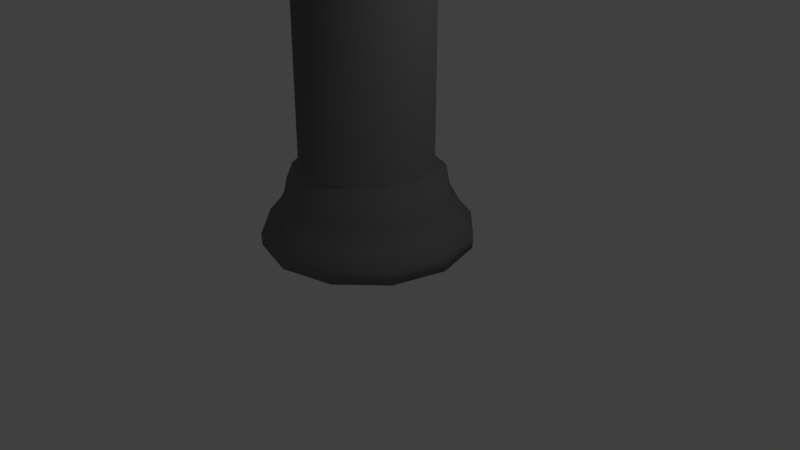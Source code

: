 # Source: PirateShipMast.blend  (saved by Blender 2.79.0; exported with 4.5.12 LTS)
import bpy
from mathutils import Matrix  # noqa: F401  (used for matrix-valued properties, if any)

bpy.ops.wm.read_factory_settings(use_empty=True)
scene = bpy.context.scene
scene.name = 'Scene'

# ---- collections
col_collection_1 = bpy.data.collections.new('Collection 1'); scene.collection.children.link(col_collection_1)

# ---- materials (node trees are filled in below, after node groups)
mat_material_001 = bpy.data.materials.new('Material.001')
mat_material_001.alpha_threshold = 0.0
mat_material_001.use_transparent_shadow = False
mat_material_001.diffuse_color = (0.17, 0.17, 0.17, 1.0)
mat_material_001.roughness = 0.5
mat_material_002 = bpy.data.materials.new('Material.002')
mat_material_002.alpha_threshold = 0.0
mat_material_002.use_transparent_shadow = False
mat_material_002.diffuse_color = (0.1878, 0.1878, 0.1878, 1.0)
mat_material_002.roughness = 0.5

# ---- material node trees

# ---- world
world_world = bpy.data.worlds.new('World'); scene.world = world_world
world_world.color = (0.05088, 0.05088, 0.05088)
world_world.use_sun_shadow = False
world_world.sun_shadow_jitter_overblur = 0.0
world_world.cycles.sampling_method = 'MANUAL'

# ---- cameras
cam_camera = bpy.data.cameras.new('Camera')
cam_camera.clip_end = 100.0
cam_camera.lens = 35.0
cam_camera.sensor_width = 32.0
cam_camera.sensor_height = 18.0
cam_camera.ortho_scale = 7.314
cam_camera.dof.focus_distance = 0.0
cam_camera.dof.aperture_fstop = 128.0

# ---- lights
light_lamp = bpy.data.lights.new('Lamp', 'POINT')
light_lamp.transmission_factor = 0.0
light_lamp.cutoff_distance = 30.0
light_lamp.energy = 100.0
light_lamp.shadow_buffer_clip_start = 1.001
light_lamp.shadow_soft_size = 0.1
light_lamp.shadow_maximum_resolution = 0.006
light_lamp.use_absolute_resolution = True

# ---- meshes
me_cylinder = bpy.data.meshes.new('Cylinder')
me_cylinder.from_pydata([(0.0, 1.0, -1.0), (0.04905, 0.7898, 18.47), (0.5, 0.866, -1.0), (0.4439, 0.6839, 18.47), (0.866, 0.5, -1.0), (0.733, 0.3949, 18.47), (1.0, -4.371e-08, -1.0), (0.8388, -6.376e-08, 18.47), (0.866, -0.5, -1.0), (0.733, -0.3949, 18.47), (0.5, -0.866, -1.0), (0.4439, -0.6839, 18.47), (1.51e-07, -1.0, -1.0), (0.04905, -0.7898, 18.47), (-0.5, -0.866, -1.0), (-0.3458, -0.6839, 18.47), (-0.866, -0.5, -1.0), (-0.6349, -0.3949, 18.47), (-1.0, -4.649e-07, -1.0), (-0.7407, -3.964e-07, 18.47), (-0.866, 0.5, -1.0), (-0.6349, 0.3949, 18.47), (-0.5, 0.866, -1.0), (-0.3458, 0.6839, 18.47), (1.337e-08, 1.344, -1.048), (0.6721, 1.164, -1.048), (0.6742, 1.168, -0.8881), (1.164, 0.6721, -1.048), (1.168, 0.6742, -0.8881), (1.344, -1.12e-08, -1.048), (1.348, -9.652e-09, -0.8881), (1.164, -0.6721, -1.048), (1.168, -0.6742, -0.8881), (0.6721, -1.164, -1.048), (0.6742, -1.168, -0.8881), (2.163e-07, -1.344, -1.048), (2.172e-07, -1.348, -0.8881), (-0.6721, -1.164, -1.048), (-0.6742, -1.168, -0.8881), (-1.164, -0.6721, -1.048), (-1.168, -0.6742, -0.8881), (-1.344, -5.773e-07, -1.048), (-1.348, -5.776e-07, -0.8881), (-1.164, 0.6721, -1.048), (-1.168, 0.6742, -0.8881), (-0.6721, 1.164, -1.048), (-0.6742, 1.168, -0.8881), (1.354e-08, 1.348, -0.8881), (-1.496e-09, 0.8495, -0.05481), (0.4247, 0.7357, -0.05481), (0.7357, 0.4247, -0.05481), (0.8495, -5.807e-08, -0.05481), (0.7357, -0.4247, -0.05481), (0.4247, -0.7357, -0.05481), (1.268e-07, -0.8495, -0.05481), (-0.4247, -0.7357, -0.05481), (-0.7357, -0.4247, -0.05481), (-0.8495, -4.159e-07, -0.05481), (-0.7357, 0.4247, -0.05481), (-0.4247, 0.7357, -0.05481), (0.0, 1.0, -0.1895), (7.405e-09, 1.191, -0.7027), (1.863e-09, 1.056, -0.4598), (0.5953, 1.031, -0.7027), (0.5, 0.866, -0.1895), (0.5279, 0.9143, -0.4598), (1.031, 0.5953, -0.7027), (0.866, 0.5, -0.1895), (0.9143, 0.5279, -0.4598), (1.191, -2.509e-08, -0.7027), (1.0, -4.371e-08, -0.1895), (1.056, -3.818e-08, -0.4598), (1.031, -0.5953, -0.7027), (0.866, -0.5, -0.1895), (0.9143, -0.5279, -0.4598), (0.5953, -1.031, -0.7027), (0.5, -0.866, -0.1895), (0.5279, -0.9143, -0.4598), (1.872e-07, -1.191, -0.7027), (1.51e-07, -1.0, -0.1895), (1.616e-07, -1.056, -0.4598), (-0.5953, -1.031, -0.7027), (-0.5, -0.866, -0.1895), (-0.5279, -0.9143, -0.4598), (-1.031, -0.5953, -0.7027), (-0.866, -0.5, -0.1895), (-0.9143, -0.5279, -0.4598), (-1.191, -5.265e-07, -0.7027), (-1.0, -4.649e-07, -0.1895), (-1.056, -4.824e-07, -0.4598), (-1.031, 0.5953, -0.7027), (-0.866, 0.5, -0.1895), (-0.9143, 0.5279, -0.4598), (-0.5953, 1.031, -0.7027), (-0.5, 0.866, -0.1895), (-0.5279, 0.9143, -0.4598)], [], [(48, 1, 3, 49), (49, 3, 5, 50), (50, 5, 7, 51), (51, 7, 9, 52), (52, 9, 11, 53), (53, 11, 13, 54), (54, 13, 15, 55), (55, 15, 17, 56), (56, 17, 19, 57), (57, 19, 21, 58), (3, 1, 23, 21, 19, 17, 15, 13, 11, 9, 7, 5), (58, 21, 23, 59), (59, 23, 1, 48), (0, 2, 4, 6, 8, 10, 12, 14, 16, 18, 20, 22), (76, 53, 54, 79), (18, 16, 39, 41), (8, 6, 29, 31), (78, 81, 38, 36), (22, 20, 43, 45), (12, 10, 33, 35), (79, 54, 55, 82), (82, 55, 56, 85), (2, 0, 24, 25), (16, 14, 37, 39), (60, 48, 49, 64), (6, 4, 27, 29), (45, 46, 47, 24), (43, 44, 46, 45), (41, 42, 44, 43), (39, 40, 42, 41), (37, 38, 40, 39), (35, 36, 38, 37), (33, 34, 36, 35), (31, 32, 34, 33), (29, 30, 32, 31), (27, 28, 30, 29), (25, 26, 28, 27), (24, 47, 26, 25), (94, 59, 48, 60), (4, 2, 25, 27), (73, 52, 53, 76), (14, 12, 35, 37), (0, 22, 45, 24), (70, 51, 52, 73), (91, 58, 59, 94), (10, 8, 31, 33), (20, 18, 41, 43), (64, 49, 50, 67), (85, 56, 57, 88), (61, 63, 26, 47), (90, 93, 46, 44), (87, 90, 44, 42), (88, 57, 58, 91), (84, 87, 42, 40), (81, 84, 40, 38), (75, 78, 36, 34), (72, 75, 34, 32), (69, 72, 32, 30), (66, 69, 30, 28), (67, 50, 51, 70), (63, 66, 28, 26), (94, 60, 62, 95), (95, 62, 61, 93), (91, 94, 95, 92), (92, 95, 93, 90), (88, 91, 92, 89), (89, 92, 90, 87), (85, 88, 89, 86), (86, 89, 87, 84), (82, 85, 86, 83), (83, 86, 84, 81), (79, 82, 83, 80), (80, 83, 81, 78), (76, 79, 80, 77), (77, 80, 78, 75), (73, 76, 77, 74), (74, 77, 75, 72), (70, 73, 74, 71), (71, 74, 72, 69), (67, 70, 71, 68), (68, 71, 69, 66), (64, 67, 68, 65), (65, 68, 66, 63), (60, 64, 65, 62), (62, 65, 63, 61), (93, 61, 47, 46)])
me_cylinder.polygons.foreach_set('use_smooth', [True] * 86)
me_cylinder.polygons.foreach_set('material_index', [0, 0, 0, 0, 0, 0, 0, 0, 0, 0, 0, 0, 0, 1, 1, 1, 1, 1, 1, 1, 1, 1, 1, 1, 1, 1, 1, 1, 1, 1, 1, 1, 1, 1, 1, 1, 1, 1, 1, 1, 1, 1, 1, 1, 1, 1, 1, 1, 1, 1, 1, 1, 1, 1, 1, 1, 1, 1, 1, 1, 1, 1, 1, 1, 1, 1, 1, 1, 1, 1, 1, 1, 1, 1, 1, 1, 1, 1, 1, 1, 1, 1, 1, 1, 1, 1])
_uv = me_cylinder.uv_layers.new(name='UVMap')
_uv.uv.foreach_set('vector', [0.3329, 0.01523, 0.4312, 0.9655, 0.662, 0.9242, 0.5961, 0.03089, 0.3745, 0.05675, 0.3402, 0.9834, 0.5746, 0.9654, 0.6399, 0.03665, 0.3004, 0.904, 0.3799, 0.007521, 0.6151, 0.003887, 0.5618, 0.9566, 0.3048, 0.9228, 0.301, 0.009588, 0.5363, 0.01684, 0.5687, 0.9534, 0.3147, 0.957, 0.2798, 0.03907, 0.5152, 0.04688, 0.5793, 0.9773, 0.3576, 0.9998, 0.2619, 0.08107, 0.4974, 0.07855, 0.6229, 0.9999, 0.3567, 0.9383, 0.3662, 0.02719, 0.6014, 0.0214, 0.6206, 0.966, 0.3382, 0.9339, 0.3487, 0.03146, 0.5821, 0.003239, 0.6024, 0.9602, 0.3856, 0.9614, 0.3512, 0.04564, 0.5862, 0.03786, 0.6518, 0.9774, 0.4339, 0.02921, 0.3422, 0.9526, 0.5762, 0.938, 0.6999, 0.02797, 0.8907, 0.7291, 0.7163, 0.8858, 0.4879, 0.9313, 0.2601, 0.8827, 0.08843, 0.7229, 0.02643, 0.4961, 0.09543, 0.2714, 0.2655, 0.1088, 0.4937, 0.05085, 0.7212, 0.1117, 0.8892, 0.2767, 0.9543, 0.5028, 0.4162, 0.03314, 0.4598, 0.9699, 0.687, 0.9183, 0.68, 0.02798, 0.3613, -0.004981, 0.4879, 0.9313, 0.7163, 0.8858, 0.6213, 0.005179, 0.0, 0.0, 0.0, 0.0, 0.0, 0.0, 0.0, 0.0, 0.0, 0.0, 0.0, 0.0, 0.0, 0.0, 0.0, 0.0, 0.0, 0.0, 0.0, 0.0, 0.0, 0.0, 0.0, 0.0, 0.0, 0.0, 0.0, 0.0, 0.0, 0.0, 0.0, 0.0, 0.0, 0.0, 0.0, 0.0, 0.0, 0.0, 0.0, 0.0, 0.0, 0.0, 0.0, 0.0, 0.0, 0.0, 0.0, 0.0, 0.0, 0.0, 0.0, 0.0, 0.0, 0.0, 0.0, 0.0, 0.0, 0.0, 0.0, 0.0, 0.0, 0.0, 0.0, 0.0, 0.0, 0.0, 0.0, 0.0, 0.0, 0.0, 0.0, 0.0, 0.0, 0.0, 0.0, 0.0, 0.0, 0.0, 0.0, 0.0, 0.0, 0.0, 0.0, 0.0, 0.0, 0.0, 0.0, 0.0, 0.0, 0.0, 0.0, 0.0, 0.0, 0.0, 0.0, 0.0, 0.0, 0.0, 0.0, 0.0, 0.0, 0.0, 0.0, 0.0, 0.0, 0.0, 0.0, 0.0, 0.0, 0.0, 0.0, 0.0, 0.0, 0.0, 0.0, 0.0, 0.0, 0.0, 0.0, 0.0, 0.0, 0.0, 0.0, 0.0, 0.0, 0.0, 0.0, 0.0, 0.0, 0.0, 0.0, 0.0, 0.0, 0.0, 0.0, 0.0, 0.0, 0.0, 0.0, 0.0, 0.0, 0.0, 0.0, 0.0, 0.0, 0.0, 0.0, 0.0, 0.0, 0.0, 0.0, 0.0, 0.0, 0.0, 0.0, 0.0, 0.0, 0.0, 0.0, 0.0, 0.0, 0.0, 0.0, 0.0, 0.0, 0.0, 0.0, 0.0, 0.0, 0.0, 0.0, 0.0, 0.0, 0.0, 0.0, 0.0, 0.0, 0.0, 0.0, 0.0, 0.0, 0.0, 0.0, 0.0, 0.0, 0.0, 0.0, 0.0, 0.0, 0.0, 0.0, 0.0, 0.0, 0.0, 0.0, 0.0, 0.0, 0.0, 0.0, 0.0, 0.0, 0.0, 0.0, 0.0, 0.0, 0.0, 0.0, 0.0, 0.0, 0.0, 0.0, 0.0, 0.0, 0.0, 0.0, 0.0, 0.0, 0.0, 0.0, 0.0, 0.0, 0.0, 0.0, 0.0, 0.0, 0.0, 0.0, 0.0, 0.0, 0.0, 0.0, 0.0, 0.0, 0.0, 0.0, 0.0, 0.0, 0.0, 0.0, 0.0, 0.0, 0.0, 0.0, 0.0, 0.0, 0.0, 0.0, 0.0, 0.0, 0.0, 0.0, 0.0, 0.0, 0.0, 0.0, 0.0, 0.0, 0.0, 0.0, 0.0, 0.0, 0.0, 0.0, 0.0, 0.0, 0.0, 0.0, 0.0, 0.0, 0.0, 0.0, 0.0, 0.0, 0.0, 0.0, 0.0, 0.0, 0.0, 0.0, 0.0, 0.0, 0.0, 0.0, 0.0, 0.0, 0.0, 0.0, 0.0, 0.0, 0.0, 0.0, 0.0, 0.0, 0.0, 0.0, 0.0, 0.0, 0.0, 0.0, 0.0, 0.0, 0.0, 0.0, 0.0, 0.0, 0.0, 0.0, 0.0, 0.0, 0.0, 0.0, 0.0, 0.0, 0.0, 0.0, 0.0, 0.0, 0.0, 0.0, 0.0, 0.0, 0.0, 0.0, 0.0, 0.0, 0.0, 0.0, 0.0, 0.0, 0.0, 0.0, 0.0, 0.0, 0.0, 0.0, 0.0, 0.0, 0.0, 0.0, 0.0, 0.0, 0.0, 0.0, 0.0, 0.0, 0.0, 0.0, 0.0, 0.0, 0.0, 0.0, 0.0, 0.0, 0.0, 0.0, 0.0, 0.0, 0.0, 0.0, 0.0, 0.0, 0.0, 0.0, 0.0, 0.0, 0.0, 0.0, 0.0, 0.0, 0.0, 0.0, 0.0, 0.0, 0.0, 0.0, 0.0, 0.0, 0.0, 0.0, 0.0, 0.0, 0.0, 0.0, 0.0, 0.0, 0.0, 0.0, 0.0, 0.0, 0.0, 0.0, 0.0, 0.0, 0.0, 0.0, 0.0, 0.0, 0.0, 0.0, 0.0, 0.0, 0.0, 0.0, 0.0, 0.0, 0.0, 0.0, 0.0, 0.0, 0.0, 0.0, 0.0, 0.0, 0.0, 0.0, 0.0, 0.0, 0.0, 0.0, 0.0, 0.0, 0.0, 0.0, 0.0, 0.0, 0.0, 0.0, 0.0, 0.0, 0.0, 0.0, 0.0, 0.0, 0.0, 0.0, 0.0, 0.0, 0.0, 0.0, 0.0, 0.0, 0.0, 0.0, 0.0, 0.0, 0.0, 0.0, 0.0, 0.0, 0.0, 0.0, 0.0, 0.0, 0.0, 0.0, 0.0, 0.0, 0.0, 0.0, 0.0, 0.0, 0.0, 0.0, 0.0, 0.0, 0.0, 0.0, 0.0, 0.0, 0.0, 0.0, 0.0, 0.0, 0.0, 0.0, 0.0, 0.0, 0.0, 0.0, 0.0, 0.0, 0.0, 0.0, 0.0, 0.0, 0.0, 0.0, 0.0, 0.0, 0.0, 0.0, 0.0, 0.0, 0.0, 0.0, 0.0, 0.0, 0.0, 0.0, 0.0, 0.0, 0.0, 0.0, 0.0, 0.0, 0.0, 0.0, 0.0, 0.0, 0.0, 0.0, 0.0, 0.0, 0.0, 0.0, 0.0, 0.0, 0.0, 0.0, 0.0, 0.0, 0.0, 0.0, 0.0, 0.0, 0.0, 0.0, 0.0, 0.0, 0.0, 0.0, 0.0, 0.0, 0.0, 0.0, 0.0, 0.0, 0.0, 0.0, 0.0, 0.0, 0.0, 0.0, 0.0, 0.0, 0.0, 0.0, 0.0, 0.0, 0.0, 0.0, 0.0, 0.0, 0.0, 0.0, 0.0, 0.0, 0.0, 0.0, 0.0, 0.0, 0.0, 0.0, 0.0, 0.0, 0.0, 0.0, 0.0, 0.0, 0.0, 0.0, 0.0, 0.0, 0.0, 0.0, 0.0, 0.0, 0.0, 0.0, 0.0, 0.0, 0.0, 0.0, 0.0, 0.0, 0.0, 0.0, 0.0, 0.0, 0.0, 0.0, 0.0, 0.0, 0.0, 0.0, 0.0, 0.0, 0.0, 0.0, 0.0])
me_cylinder.materials.append(mat_material_001)
me_cylinder.materials.append(mat_material_002)
me_cylinder.use_remesh_preserve_volume = False
me_cylinder.use_remesh_preserve_attributes = False
me_cylinder.use_mirror_vertex_groups = False
me_cylinder.update()

# ---- objects
ob_cylinder = bpy.data.objects.new('Cylinder', me_cylinder)
ob_lamp = bpy.data.objects.new('Lamp', light_lamp)
ob_camera = bpy.data.objects.new('Camera', cam_camera)

# ---- transforms, parenting, visibility, modifiers, constraints
ob_cylinder.location = (0.0, 0.0, 1.342)
ob_cylinder.lineart.crease_threshold = 0.0
ob_lamp.location = (4.076, 1.005, 5.904)
ob_lamp.rotation_euler = (0.6503, 0.05522, 1.866)
ob_lamp.lock_rotations_4d = False
ob_lamp.empty_display_type = 'ARROWS'
ob_lamp.color = (0.0, 0.0, 0.0, 0.0)
ob_lamp.lineart.crease_threshold = 0.0
ob_camera.location = (7.481, -6.508, 5.344)
ob_camera.rotation_euler = (1.109, 0.0, 0.8149)
ob_camera.lock_rotations_4d = False
ob_camera.empty_display_type = 'ARROWS'
ob_camera.color = (0.0, 0.0, 0.0, 0.0)
ob_camera.display_type = 'WIRE'
ob_camera.lineart.crease_threshold = 0.0

# ---- collection membership
col_collection_1.objects.link(ob_cylinder)
col_collection_1.objects.link(ob_lamp)
col_collection_1.objects.link(ob_camera)

# ---- scene / render settings (as saved in the file)
scene.camera = ob_camera
scene.frame_start = 1; scene.frame_end = 250; scene.frame_set(1)
scene.render.engine = 'BLENDER_EEVEE_NEXT'
scene.render.resolution_percentage = 50
scene.render.dither_intensity = 0.0
scene.cycles.use_denoising = False
scene.cycles.samples = 128
scene.cycles.sampling_pattern = 'TABULATED_SOBOL'
scene.cycles.use_adaptive_sampling = False
scene.cycles.use_light_tree = False
scene.cycles.blur_glossy = 0.0
scene.cycles.sample_clamp_indirect = 0.0
scene.view_settings.view_transform = 'Standard'
bpy.context.view_layer.update()
